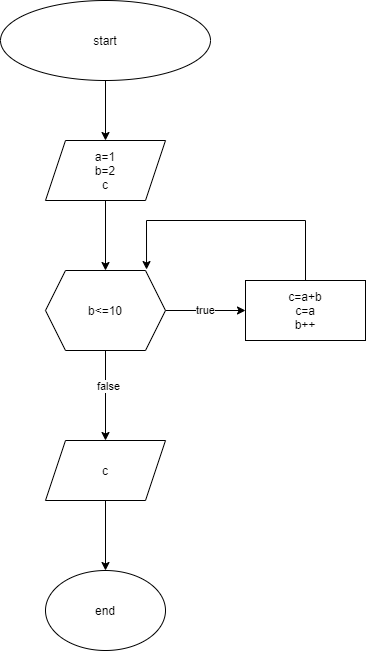

The diagram above was exported from draw.io. Its source (the exported page's mxGraphModel, read from the mxfile embedded in the PNG):
<mxGraphModel dx="1040" dy="654" grid="1" gridSize="10" guides="1" tooltips="1" connect="1" arrows="1" fold="1" page="1" pageScale="1" pageWidth="850" pageHeight="1100" math="0" shadow="0">
  <root>
    <mxCell id="0" />
    <mxCell id="1" parent="0" />
    <mxCell id="SmNX1I3TNTjAYUFVRKu8-8" value="" style="edgeStyle=orthogonalEdgeStyle;rounded=0;orthogonalLoop=1;jettySize=auto;html=1;" parent="1" source="SmNX1I3TNTjAYUFVRKu8-1" target="SmNX1I3TNTjAYUFVRKu8-2" edge="1">
      <mxGeometry relative="1" as="geometry" />
    </mxCell>
    <mxCell id="SmNX1I3TNTjAYUFVRKu8-1" value="start" style="ellipse;whiteSpace=wrap;html=1;" parent="1" vertex="1">
      <mxGeometry x="320" y="20" width="210" height="80" as="geometry" />
    </mxCell>
    <mxCell id="SmNX1I3TNTjAYUFVRKu8-12" value="" style="edgeStyle=orthogonalEdgeStyle;rounded=0;orthogonalLoop=1;jettySize=auto;html=1;" parent="1" source="SmNX1I3TNTjAYUFVRKu8-2" target="SmNX1I3TNTjAYUFVRKu8-11" edge="1">
      <mxGeometry relative="1" as="geometry" />
    </mxCell>
    <mxCell id="SmNX1I3TNTjAYUFVRKu8-2" value="a=1&lt;br&gt;b=2&lt;br&gt;c" style="shape=parallelogram;perimeter=parallelogramPerimeter;whiteSpace=wrap;html=1;fixedSize=1;" parent="1" vertex="1">
      <mxGeometry x="365" y="160" width="120" height="60" as="geometry" />
    </mxCell>
    <mxCell id="SmNX1I3TNTjAYUFVRKu8-14" value="" style="edgeStyle=orthogonalEdgeStyle;rounded=0;orthogonalLoop=1;jettySize=auto;html=1;" parent="1" source="SmNX1I3TNTjAYUFVRKu8-11" target="SmNX1I3TNTjAYUFVRKu8-13" edge="1">
      <mxGeometry relative="1" as="geometry" />
    </mxCell>
    <mxCell id="SmNX1I3TNTjAYUFVRKu8-20" value="false" style="edgeLabel;html=1;align=center;verticalAlign=middle;resizable=0;points=[];" parent="SmNX1I3TNTjAYUFVRKu8-14" vertex="1" connectable="0">
      <mxGeometry x="-0.2222" y="2" relative="1" as="geometry">
        <mxPoint as="offset" />
      </mxGeometry>
    </mxCell>
    <mxCell id="SmNX1I3TNTjAYUFVRKu8-16" value="true" style="edgeStyle=orthogonalEdgeStyle;rounded=0;orthogonalLoop=1;jettySize=auto;html=1;" parent="1" source="SmNX1I3TNTjAYUFVRKu8-11" target="SmNX1I3TNTjAYUFVRKu8-15" edge="1">
      <mxGeometry relative="1" as="geometry" />
    </mxCell>
    <mxCell id="SmNX1I3TNTjAYUFVRKu8-11" value="b&amp;lt;=10" style="shape=hexagon;perimeter=hexagonPerimeter2;whiteSpace=wrap;html=1;fixedSize=1;" parent="1" vertex="1">
      <mxGeometry x="365" y="290" width="120" height="80" as="geometry" />
    </mxCell>
    <mxCell id="SmNX1I3TNTjAYUFVRKu8-19" value="" style="edgeStyle=orthogonalEdgeStyle;rounded=0;orthogonalLoop=1;jettySize=auto;html=1;" parent="1" source="SmNX1I3TNTjAYUFVRKu8-13" target="SmNX1I3TNTjAYUFVRKu8-18" edge="1">
      <mxGeometry relative="1" as="geometry" />
    </mxCell>
    <mxCell id="SmNX1I3TNTjAYUFVRKu8-13" value="c" style="shape=parallelogram;perimeter=parallelogramPerimeter;whiteSpace=wrap;html=1;fixedSize=1;" parent="1" vertex="1">
      <mxGeometry x="365" y="460" width="120" height="60" as="geometry" />
    </mxCell>
    <mxCell id="SmNX1I3TNTjAYUFVRKu8-17" style="edgeStyle=orthogonalEdgeStyle;rounded=0;orthogonalLoop=1;jettySize=auto;html=1;entryX=0.842;entryY=-0.012;entryDx=0;entryDy=0;entryPerimeter=0;" parent="1" source="SmNX1I3TNTjAYUFVRKu8-15" target="SmNX1I3TNTjAYUFVRKu8-11" edge="1">
      <mxGeometry relative="1" as="geometry">
        <Array as="points">
          <mxPoint x="625" y="240" />
          <mxPoint x="466" y="240" />
        </Array>
      </mxGeometry>
    </mxCell>
    <mxCell id="SmNX1I3TNTjAYUFVRKu8-15" value="c=a+b&lt;br&gt;c=a&lt;br&gt;b++" style="whiteSpace=wrap;html=1;" parent="1" vertex="1">
      <mxGeometry x="565" y="300" width="120" height="60" as="geometry" />
    </mxCell>
    <mxCell id="SmNX1I3TNTjAYUFVRKu8-18" value="end" style="ellipse;whiteSpace=wrap;html=1;" parent="1" vertex="1">
      <mxGeometry x="365" y="590" width="120" height="80" as="geometry" />
    </mxCell>
  </root>
</mxGraphModel>